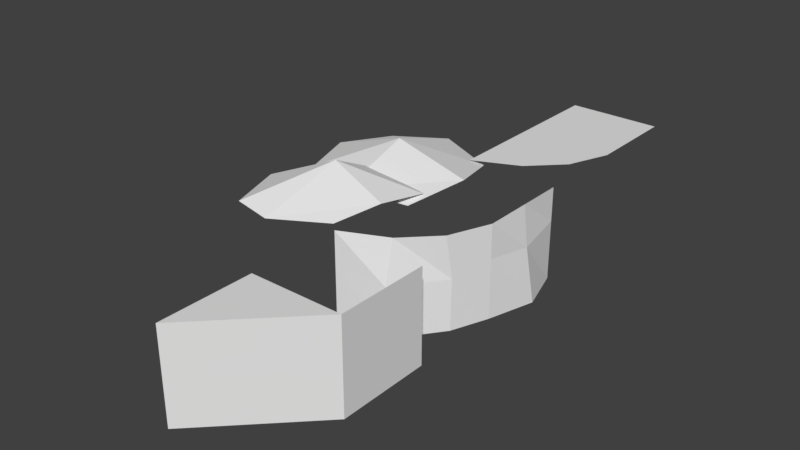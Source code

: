 # Source: tileset.blend  (saved by Blender 2.79.0; exported with 4.5.12 LTS)
import bpy
from mathutils import Matrix  # noqa: F401  (used for matrix-valued properties, if any)

bpy.ops.wm.read_factory_settings(use_empty=True)
scene = bpy.context.scene
scene.name = 'Scene'

# ---- collections
col_collection_1 = bpy.data.collections.new('Collection 1'); scene.collection.children.link(col_collection_1)

# ---- world
world_world = bpy.data.worlds.new('World'); scene.world = world_world
world_world.color = (0.05088, 0.05088, 0.05088)
world_world.use_sun_shadow = False
world_world.sun_shadow_jitter_overblur = 0.0
world_world.cycles.sampling_method = 'MANUAL'

# ---- meshes
me_cube_008 = bpy.data.meshes.new('Cube.008')
me_cube_008.from_pydata([(-0.5, -0.5, 1.0), (-0.5, 0.5, 1.0), (0.5, 0.5, 1.0)], [], [(2, 1, 0)])
_uv = me_cube_008.uv_layers.new(name='UVMap')
_uv.uv.foreach_set('vector', [0.9999, 0.9999, 0.7499, 0.9999, 0.7499, 0.7499])
me_cube_008.use_remesh_preserve_volume = False
me_cube_008.use_remesh_preserve_attributes = False
me_cube_008.use_mirror_vertex_groups = False
me_cube_008.update()
me_cube_007 = bpy.data.meshes.new('Cube.007')
me_cube_007.from_pydata([(0.5, 0.5, 0.0), (-0.5, -0.5, 0.0), (-0.5, -0.5, 0.9999), (0.5, 0.5, 0.9999)], [], [(0, 3, 2, 1)])
_uv = me_cube_007.uv_layers.new(name='UVMap')
_uv.uv.foreach_set('vector', [0.3616, 0.5386, 0.4333, 1.0, 0.0, 1.0, 0.0, 0.645])
me_cube_007.use_remesh_preserve_volume = False
me_cube_007.use_remesh_preserve_attributes = False
me_cube_007.use_mirror_vertex_groups = False
me_cube_007.update()
me_cube_006 = bpy.data.meshes.new('Cube.006')
me_cube_006.from_pydata([(0.5, 0.5, 0.0), (0.5, 0.5, 1.0), (0.5, -0.5, 0.0), (0.5, -0.5, 1.0)], [], [(3, 2, 0, 1)])
_uv = me_cube_006.uv_layers.new(name='UVMap')
_uv.uv.foreach_set('vector', [0.0, 1.0, 0.0, 0.6369, 0.4681, 0.594, 0.512, 1.0])
me_cube_006.use_remesh_preserve_volume = False
me_cube_006.use_remesh_preserve_attributes = False
me_cube_006.use_mirror_vertex_groups = False
me_cube_006.update()
me_cube_005 = bpy.data.meshes.new('Cube.005')
me_cube_005.from_pydata([(-0.5938, -0.6299, 0.998), (-0.5938, 0.5947, 0.9417), (0.3149, -0.3165, 0.9333), (0.6308, 0.5947, 0.998), (0.01849, 0.7963, 0.998), (-0.2388, -0.6399, 0.9333), (-0.7954, -0.01757, 0.998), (0.5311, 0.1025, 1.046), (-0.1286, 0.2044, 1.264), (-0.08064, 0.1489, 0.7537)], [], [(8, 6, 0, 5), (7, 8, 5, 2), (3, 4, 8, 7), (4, 1, 6, 8), (2, 5, 9), (5, 0, 9), (3, 7, 9), (7, 2, 9)])
_uv = me_cube_005.uv_layers.new(name='UVMap')
_uv.uv.foreach_set('vector', [0.4675, 0.5878, 0.0, 0.4333, 0.1413, 0.006951, 0.3903, 0.0, 0.9301, 0.5169, 0.4675, 0.5878, 0.3903, 0.0, 0.7785, 0.2252, 1.0, 0.8596, 0.5707, 1.0, 0.4675, 0.5878, 0.9301, 0.5169, 0.5707, 1.0, 0.1413, 0.8596, 0.0, 0.4333, 0.4675, 0.5878, 0.7785, 0.2252, 0.3903, 0.0, 0.5012, 0.5492, 0.3903, 0.0, 0.1413, 0.006951, 0.5012, 0.5492, 1.0, 0.8596, 0.9301, 0.5169, 0.5012, 0.5492, 0.9301, 0.5169, 0.7785, 0.2252, 0.5012, 0.5492])
me_cube_005.use_remesh_preserve_volume = False
me_cube_005.use_remesh_preserve_attributes = False
me_cube_005.use_mirror_vertex_groups = False
me_cube_005.update()
me_cube_004 = bpy.data.meshes.new('Cube.004')
me_cube_004.from_pydata([(-0.6052, -0.6052, 1.003), (-0.6052, 0.6052, 0.9368), (0.6052, -0.6052, 0.9368), (0.6052, 0.6052, 0.9368), (0.0, 0.8045, 1.003), (0.0, -0.8045, 1.003), (-0.8045, 0.0, 1.003), (0.8045, 0.0, 1.046), (0.0, 0.0, 1.266), (0.0, 0.0, 0.7032)], [], [(8, 6, 0, 5), (7, 8, 5, 2), (3, 4, 8, 7), (4, 1, 6, 8), (4, 3, 9), (3, 7, 9), (1, 4, 9), (7, 2, 9), (6, 1, 9), (0, 6, 9), (2, 5, 9), (5, 0, 9)])
_uv = me_cube_004.uv_layers.new(name='UVMap')
_uv.uv.foreach_set('vector', [0.5, 0.5, 0.0, 0.5, 0.1238, 0.1238, 0.5, 0.0, 1.0, 0.5, 0.5, 0.5, 0.5, 0.0, 0.8762, 0.1238, 0.8762, 0.8762, 0.5, 1.0, 0.5, 0.5, 1.0, 0.5, 0.5, 1.0, 0.1238, 0.8762, 0.0, 0.5, 0.5, 0.5, 0.5, 1.0, 0.8762, 0.8762, 0.5, 0.5, 0.8762, 0.8762, 1.0, 0.5, 0.5, 0.5, 0.1238, 0.8762, 0.5, 1.0, 0.5, 0.5, 1.0, 0.5, 0.8762, 0.1238, 0.5, 0.5, 0.0, 0.5, 0.1238, 0.8762, 0.5, 0.5, 0.1238, 0.1238, 0.0, 0.5, 0.5, 0.5, 0.8762, 0.1238, 0.5, 0.0, 0.5, 0.5, 0.5, 0.0, 0.1238, 0.1238, 0.5, 0.5])
me_cube_004.use_remesh_preserve_volume = False
me_cube_004.use_remesh_preserve_attributes = False
me_cube_004.use_mirror_vertex_groups = False
me_cube_004.update()
me_cube_003 = bpy.data.meshes.new('Cube.003')
me_cube_003.from_pydata([(-0.5, -0.5, 1.0), (-0.5, 0.5, 1.0), (0.5, 0.5, 1.0), (0.3265, 0.05404, 1.0), (-0.008802, -0.2791, 1.0)], [], [(2, 1, 3), (4, 1, 0), (3, 1, 4)])
_uv = me_cube_003.uv_layers.new(name='UVMap')
_uv.uv.foreach_set('vector', [0.9999, 0.9999, 0.7499, 0.9999, 0.7499, 0.7499, 0.5, 0.5, 9.998e-05, 0.5, 9.998e-05, 9.998e-05, 0.7499, 0.7499, 0.5, 0.7499, 0.5, 0.5])
me_cube_003.use_remesh_preserve_volume = False
me_cube_003.use_remesh_preserve_attributes = False
me_cube_003.use_mirror_vertex_groups = False
me_cube_003.update()
me_cube_002 = bpy.data.meshes.new('Cube.002')
me_cube_002.from_pydata([(-0.5, -0.5, 1.0), (-0.5, 0.5, 1.0), (0.5, -0.5, 1.0), (0.5, 0.5, 1.0)], [], [(3, 1, 0, 2)])
_uv = me_cube_002.uv_layers.new(name='UVMap')
_uv.uv.foreach_set('vector', [0.9999, 0.9999, 9.998e-05, 0.9999, 9.998e-05, 9.998e-05, 0.9999, 9.998e-05])
me_cube_002.use_remesh_preserve_volume = False
me_cube_002.use_remesh_preserve_attributes = False
me_cube_002.use_mirror_vertex_groups = False
me_cube_002.update()
me_cube_001 = bpy.data.meshes.new('Cube.001')
me_cube_001.from_pydata([(0.5, 0.5, 0.0), (0.5, 0.5, 1.0), (0.5, -0.5, 0.0), (0.5, -0.5, 1.0), (0.5, 0.5, 0.6369), (0.5, -0.5, 0.6369), (0.6486, 0.01199, 0.0), (0.5, 0.01199, 1.0), (0.5782, -0.03193, 0.594)], [], [(8, 6, 0, 4), (7, 8, 4, 1), (3, 5, 8, 7), (5, 2, 6, 8)])
_uv = me_cube_001.uv_layers.new(name='UVMap')
_uv.uv.foreach_set('vector', [0.4681, 0.594, 0.512, 0.0, 1.0, 0.0, 1.0, 0.6369, 0.512, 1.0, 0.4681, 0.594, 1.0, 0.6369, 1.0, 1.0, 0.0, 1.0, 0.0, 0.6369, 0.4681, 0.594, 0.512, 1.0, 0.0, 0.6369, 0.0, 0.0, 0.512, 0.0, 0.4681, 0.594])
me_cube_001.use_remesh_preserve_volume = False
me_cube_001.use_remesh_preserve_attributes = False
me_cube_001.use_mirror_vertex_groups = False
me_cube_001.update()
me_cube = bpy.data.meshes.new('Cube')
me_cube.from_pydata([(0.5, 0.5, 0.0), (-0.5, -0.5, 0.0), (-0.5, -0.5, 0.9999), (0.5, 0.5, 0.9999), (0.3485, 0.1051, 0.0), (-0.01712, -0.3807, 0.0), (0.3235, 0.05467, 0.9999), (-0.009871, -0.2787, 0.9999), (0.5, 0.5, 0.645), (-0.5, -0.5, 0.645), (0.3481, 0.1191, 0.5386), (-0.0174, -0.3755, 0.5386)], [], [(11, 7, 2, 9), (8, 3, 6, 10), (10, 6, 7, 11), (4, 10, 11, 5), (0, 8, 10, 4), (5, 11, 9, 1)])
_uv = me_cube.uv_layers.new(name='UVMap')
_uv.uv.foreach_set('vector', [0.3616, 0.5386, 0.4333, 1.0, 0.0, 1.0, 0.0, 0.645, 1.3, 0.645, 1.3, 1.0, 0.8667, 1.0, 0.9457, 0.5386, 0.9457, 0.5386, 0.8667, 1.0, 0.4333, 1.0, 0.3616, 0.5386, 0.9448, 0.0, 0.9457, 0.5386, 0.3616, 0.5386, 0.3914, 0.0, 1.3, 0.0, 1.3, 0.645, 0.9457, 0.5386, 0.9448, 0.0, 0.3914, 0.0, 0.3616, 0.5386, 0.0, 0.645, 0.0, 0.0])
me_cube.use_remesh_preserve_volume = False
me_cube.use_remesh_preserve_attributes = False
me_cube.use_mirror_vertex_groups = False
me_cube.update()

# ---- objects
ob_cube_006 = bpy.data.objects.new('Cube.006', me_cube_008)
ob_cube_005 = bpy.data.objects.new('Cube.005', me_cube_007)
ob_cube_004 = bpy.data.objects.new('Cube.004', me_cube_006)
ob_treetop_001 = bpy.data.objects.new('treetop.001', me_cube_005)
ob_treetop = bpy.data.objects.new('treetop', me_cube_004)
ob_cube_003 = bpy.data.objects.new('Cube.003', me_cube_003)
ob_cube_002 = bpy.data.objects.new('Cube.002', me_cube_002)
ob_cube_001 = bpy.data.objects.new('Cube.001', me_cube_001)
ob_cube = bpy.data.objects.new('Cube', me_cube)

# ---- transforms, parenting, visibility, modifiers, constraints
ob_cube_006.location = (0.0, -2.0, 0.0)
ob_cube_006.lineart.crease_threshold = 0.0
ob_cube_005.location = (-2.235e-08, -2.0, 0.0)
ob_cube_005.lineart.crease_threshold = 0.0
ob_cube_004.location = (-2.235e-08, -1.0, 0.0)
ob_cube_004.lineart.crease_threshold = 0.0
ob_treetop_001.location = (-1.0, 0.0, 0.0)
ob_treetop_001.lineart.crease_threshold = 0.0
ob_treetop.location = (-1.0, 1.0, 0.0)
ob_treetop.lineart.crease_threshold = 0.0
ob_cube_003.location = (0.0, 2.0, 0.0)
ob_cube_003.lineart.crease_threshold = 0.0
ob_cube_002.location = (0.0, 3.0, 0.0)
ob_cube_002.lineart.crease_threshold = 0.0
ob_cube_001.location = (0.0, 1.0, 0.0)
ob_cube_001.lineart.crease_threshold = 0.0
ob_cube.location = (0.0, 0.0, 0.0)
ob_cube.lineart.crease_threshold = 0.0

# ---- collection membership
col_collection_1.objects.link(ob_cube_006)
col_collection_1.objects.link(ob_cube_005)
col_collection_1.objects.link(ob_cube_004)
col_collection_1.objects.link(ob_treetop_001)
col_collection_1.objects.link(ob_treetop)
col_collection_1.objects.link(ob_cube_003)
col_collection_1.objects.link(ob_cube_002)
col_collection_1.objects.link(ob_cube_001)
col_collection_1.objects.link(ob_cube)

# ---- scene / render settings (as saved in the file)
scene.frame_start = 1; scene.frame_end = 250; scene.frame_set(1)
scene.render.engine = 'BLENDER_EEVEE_NEXT'
scene.render.resolution_percentage = 50
scene.render.dither_intensity = 0.0
scene.cycles.use_denoising = False
scene.cycles.samples = 128
scene.cycles.sampling_pattern = 'TABULATED_SOBOL'
scene.cycles.use_adaptive_sampling = False
scene.cycles.use_light_tree = False
scene.cycles.blur_glossy = 0.0
scene.cycles.sample_clamp_indirect = 0.0
scene.view_settings.view_transform = 'Standard'
bpy.context.view_layer.update()

# ---- added for rendering (the .blend has no active camera and no usable light): camera, sun
cam_auto = bpy.data.cameras.new('AutoCamera')
cam_auto.lens = 50.0
cam_auto.sensor_width = 36.0
cam_auto.clip_end = 1000.0
ob_auto_camera = bpy.data.objects.new('AutoCamera', cam_auto)
scene.collection.objects.link(ob_auto_camera)
ob_auto_camera.location = (5.53283, -6.83296, 5.52186)
ob_auto_camera.rotation_euler = (1.09748, -7.21219e-08, 0.694738)
scene.camera = ob_auto_camera
light_auto_sun = bpy.data.lights.new('AutoSun', 'SUN')
light_auto_sun.energy = 3.0
light_auto_sun.angle = 0.0523599
ob_auto_sun = bpy.data.objects.new('AutoSun', light_auto_sun)
scene.collection.objects.link(ob_auto_sun)
ob_auto_sun.rotation_euler = (0.872665, 0.174533, 0.523599)
bpy.context.view_layer.update()

